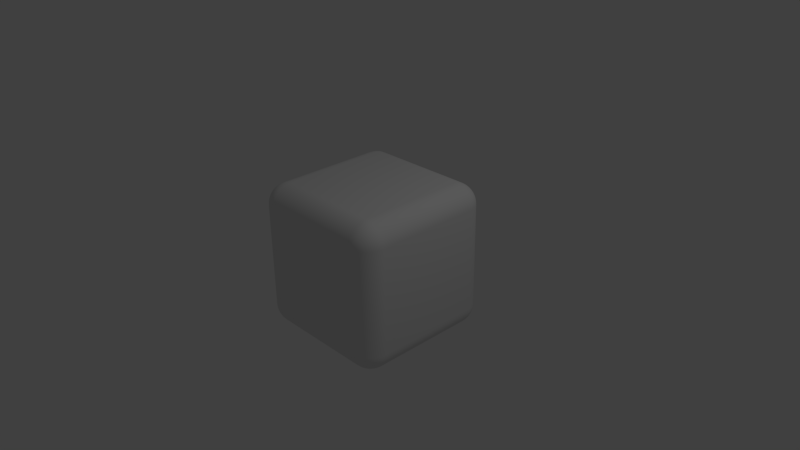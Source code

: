 # Source: Cube.blend  (saved by Blender 2.68.0; exported with 4.5.12 LTS)
import bpy
from mathutils import Matrix  # noqa: F401  (used for matrix-valued properties, if any)

bpy.ops.wm.read_factory_settings(use_empty=True)
scene = bpy.context.scene
scene.name = 'Scene'

# ---- collections
col_collection_1 = bpy.data.collections.new('Collection 1'); scene.collection.children.link(col_collection_1)

# ---- world
world_world = bpy.data.worlds.new('World'); scene.world = world_world
world_world.color = (0.05088, 0.05088, 0.05088)
world_world.use_sun_shadow = False
world_world.sun_shadow_jitter_overblur = 0.0
world_world.cycles.sampling_method = 'MANUAL'
world_world.cycles.sample_map_resolution = 256

# ---- cameras
cam_camera = bpy.data.cameras.new('Camera')
cam_camera.clip_end = 100.0
cam_camera.lens = 35.0
cam_camera.sensor_width = 32.0
cam_camera.sensor_height = 18.0
cam_camera.ortho_scale = 7.314
cam_camera.dof.focus_distance = 0.0
cam_camera.dof.aperture_fstop = 128.0

# ---- lights
light_lamp = bpy.data.lights.new('Lamp', 'POINT')
light_lamp.transmission_factor = 0.0
light_lamp.cutoff_distance = 30.0
light_lamp.energy = 100.0
light_lamp.shadow_buffer_clip_start = 1.001
light_lamp.shadow_soft_size = 0.1
light_lamp.shadow_maximum_resolution = 0.006
light_lamp.use_absolute_resolution = True
light_lamp.cycles.use_multiple_importance_sampling = False

# ---- meshes
me_cube_001 = bpy.data.meshes.new('Cube.001')
me_cube_001.from_pydata([(-1.0, -1.0, -1.0), (-1.0, 1.0, -1.0), (1.0, 1.0, -1.0), (1.0, -1.0, -1.0), (-1.0, -1.0, 1.0), (-1.0, 1.0, 1.0), (1.0, 1.0, 1.0), (1.0, -1.0, 1.0)], [], [(4, 5, 1, 0), (5, 6, 2, 1), (6, 7, 3, 2), (7, 4, 0, 3), (0, 1, 2, 3), (7, 6, 5, 4)])
me_cube_001.polygons.foreach_set('use_smooth', [True] * 6)
me_cube_001.use_remesh_preserve_volume = False
me_cube_001.use_remesh_preserve_attributes = False
me_cube_001.use_mirror_vertex_groups = False
me_cube_001.update()

# ---- objects
ob_cube = bpy.data.objects.new('Cube', me_cube_001)
ob_lamp = bpy.data.objects.new('Lamp', light_lamp)
ob_camera = bpy.data.objects.new('Camera', cam_camera)

# ---- transforms, parenting, visibility, modifiers, constraints
ob_cube.location = (0.0, 0.0, 0.0)
ob_cube.lineart.crease_threshold = 0.0
_m = ob_cube.modifiers.new('Bevel', 'BEVEL')
_m.width = 0.285
_m.width_pct = 0.285
_m.segments = 11
_m.limit_method = 'NONE'
_m.spread = 0.0
ob_lamp.location = (4.076, 1.005, 5.904)
ob_lamp.rotation_euler = (0.6503, 0.05522, 1.866)
ob_lamp.lock_rotations_4d = False
ob_lamp.empty_display_type = 'ARROWS'
ob_lamp.color = (0.0, 0.0, 0.0, 0.0)
ob_lamp.lineart.crease_threshold = 0.0
ob_camera.location = (7.481, -6.508, 5.344)
ob_camera.rotation_euler = (1.109, 0.01082, 0.8149)
ob_camera.lock_rotations_4d = False
ob_camera.empty_display_type = 'ARROWS'
ob_camera.color = (0.0, 0.0, 0.0, 0.0)
ob_camera.display_type = 'WIRE'
ob_camera.lineart.crease_threshold = 0.0

# ---- collection membership
col_collection_1.objects.link(ob_cube)
col_collection_1.objects.link(ob_lamp)
col_collection_1.objects.link(ob_camera)

# ---- scene / render settings (as saved in the file)
scene.camera = ob_camera
scene.frame_start = 1; scene.frame_end = 250; scene.frame_set(1)
scene.render.engine = 'BLENDER_EEVEE_NEXT'
scene.render.resolution_percentage = 50
scene.render.dither_intensity = 0.0
scene.cycles.use_denoising = False
scene.cycles.samples = 10
scene.cycles.sampling_pattern = 'TABULATED_SOBOL'
scene.cycles.light_sampling_threshold = 0.0
scene.cycles.use_adaptive_sampling = False
scene.cycles.use_light_tree = False
scene.cycles.blur_glossy = 0.0
scene.cycles.volume_bounces = 1
scene.cycles.pixel_filter_type = 'GAUSSIAN'
scene.cycles.sample_clamp_indirect = 0.0
scene.view_settings.view_transform = 'Standard'
bpy.context.view_layer.update()
